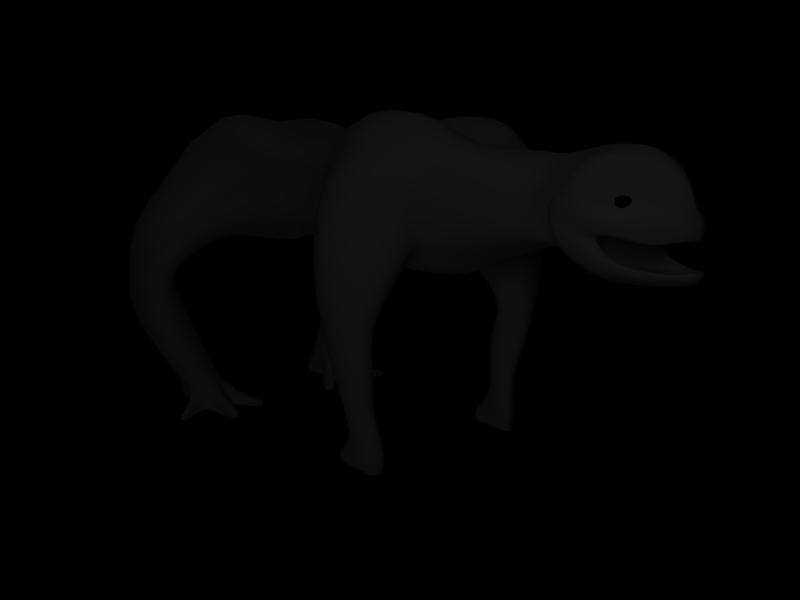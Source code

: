 # Source: v2.3.blend  (saved by Blender 2.37.0; exported with 4.5.12 LTS)
import bpy
from mathutils import Matrix  # noqa: F401  (used for matrix-valued properties, if any)

bpy.ops.wm.read_factory_settings(use_empty=True)
scene = bpy.context.scene
scene.name = '1'

# ---- collections
col_collection_1 = bpy.data.collections.new('Collection 1'); scene.collection.children.link(col_collection_1)

# ---- materials (node trees are filled in below, after node groups)
mat_material = bpy.data.materials.new('Material')
mat_material.alpha_threshold = 0.0
mat_material.preview_render_type = 'FLAT'
mat_material.roughness = 0.5
mat_material.specular_intensity = 0.0
mat_material.line_color = (0.0, 0.0, 0.0, 1.0)
mat_material_001 = bpy.data.materials.new('Material.001')
mat_material_001.alpha_threshold = 0.0
mat_material_001.preview_render_type = 'FLAT'
mat_material_001.diffuse_color = (0.0, 0.0, 0.0, 1.0)
mat_material_001.roughness = 0.5
mat_material_001.line_color = (0.0, 0.0, 0.0, 1.0)

# ---- material node trees

# ---- cameras
cam_camera = bpy.data.cameras.new('Camera')
cam_camera.passepartout_alpha = 0.2
cam_camera.clip_end = 100.0
cam_camera.lens = 35.0
cam_camera.ortho_scale = 7.314
cam_camera.show_passepartout = False
cam_camera.show_safe_areas = True
cam_camera.dof.focus_distance = 0.0
cam_camera.dof.aperture_fstop = 128.0

# ---- lights
light_lamp_004 = bpy.data.lights.new('Lamp.004', 'POINT')
light_lamp_004.transmission_factor = 0.0
light_lamp_004.energy = 40.66
light_lamp_004.shadow_buffer_clip_start = 0.5
light_lamp_004.shadow_soft_size = 1.0
light_lamp_004.shadow_maximum_resolution = 0.006
light_lamp_004.use_absolute_resolution = True
light_lamp_004.cycles.use_multiple_importance_sampling = False
light_lamp_003 = bpy.data.lights.new('Lamp.003', 'POINT')
light_lamp_003.transmission_factor = 0.0
light_lamp_003.energy = 64.39
light_lamp_003.shadow_buffer_clip_start = 0.5
light_lamp_003.shadow_soft_size = 1.0
light_lamp_003.shadow_maximum_resolution = 0.006
light_lamp_003.use_absolute_resolution = True
light_lamp_003.cycles.use_multiple_importance_sampling = False
light_lamp_002 = bpy.data.lights.new('Lamp.002', 'POINT')
light_lamp_002.transmission_factor = 0.0
light_lamp_002.energy = 64.39
light_lamp_002.shadow_buffer_clip_start = 0.5
light_lamp_002.shadow_soft_size = 1.0
light_lamp_002.shadow_maximum_resolution = 0.006
light_lamp_002.use_absolute_resolution = True
light_lamp_002.cycles.use_multiple_importance_sampling = False
light_lamp_001 = bpy.data.lights.new('Lamp.001', 'POINT')
light_lamp_001.transmission_factor = 0.0
light_lamp_001.energy = 100.0
light_lamp_001.shadow_buffer_clip_start = 0.5
light_lamp_001.shadow_soft_size = 1.0
light_lamp_001.shadow_maximum_resolution = 0.006
light_lamp_001.use_absolute_resolution = True
light_lamp_001.cycles.use_multiple_importance_sampling = False
light_lamp = bpy.data.lights.new('Lamp', 'POINT')
light_lamp.transmission_factor = 0.0
light_lamp.energy = 100.0
light_lamp.shadow_buffer_clip_start = 0.5
light_lamp.shadow_soft_size = 1.0
light_lamp.shadow_maximum_resolution = 0.006
light_lamp.use_absolute_resolution = True
light_lamp.cycles.use_multiple_importance_sampling = False

# ---- meshes
me_plane = bpy.data.meshes.new('Plane')
me_plane.from_pydata([(6.286e-05, -0.2784, 0.1071), (-0.05762, -0.2765, 0.1126), (-0.1086, -0.2547, 0.1566), (-0.2474, -0.2127, 0.3424), (-0.03569, -0.4848, 0.5776), (-1.488e-11, -0.4924, 0.5804), (-0.2303, -0.2908, 0.432), (-0.2017, -0.3401, 0.5055), (-0.09718, -0.4796, 0.5502), (-0.1628, -0.424, 0.5356), (-0.2372, -0.2356, 0.2505), (-0.1784, -0.243, 0.1795), (-0.2522, -0.2902, 0.3691), (-0.2634, -0.2315, 0.3676), (0.0, -0.3133, 0.221), (-0.05337, -0.3259, 0.2233), (-0.1598, -0.3733, 0.2203), (-0.187, -0.3959, 0.2457), (-0.219, -0.2112, 0.3393), (-0.1929, -0.1646, 0.3219), (-0.2148, -0.402, 0.2421), (-0.24, -0.3684, 0.2603), (-0.2633, -0.3335, 0.2876), (-0.2482, -0.2382, 0.3226), (-0.04316, -0.721, 0.1131), (-0.0556, -0.3005, 0.09885), (-0.0344, -0.5573, 0.5401), (-0.03135, -0.4995, 0.1073), (-0.0372, -0.4193, 0.1095), (-0.04638, -0.3271, 0.1689), (-0.04177, -0.4559, 0.2962), (-0.05173, -0.354, 0.2763), (-0.02794, -0.5451, 0.2924), (-0.02872, -0.638, 0.09612), (-0.01507, -0.6578, 0.2697), (-0.01893, -0.6853, 0.2438), (-0.03656, -0.6907, 0.1367), (-0.04507, -0.1744, 0.1687), (-0.02241, -0.5789, 0.07039), (-0.05268, -0.3218, 0.5765), (-0.04479, -0.4008, 0.5751), (-0.0505, -0.236, 0.1406), (-0.1058, -0.3623, 0.0714), (-0.01856, -0.6556, 0.4253), (-0.02185, -0.6106, 0.5), (-0.09499, -0.448, 0.06891), (-0.03387, -0.6854, 0.08361), (-0.04465, -0.7147, 0.1415), (-0.08417, -0.4876, 0.06968), (-0.07572, -0.5218, 0.06895), (-0.0198, -0.6628, 0.3631), (-0.03279, -0.693, 0.331), (-0.04169, -0.6957, 0.2914), (-0.04932, -0.6961, 0.2431), (-0.2395, -0.3256, 0.4093), (-0.1733, -0.4529, 0.3795), (-0.1965, -0.4123, 0.3731), (-0.1947, -0.2624, 0.4517), (-0.2401, -0.387, 0.3843), (-0.1696, -0.1976, 0.4464), (-0.2231, -0.2901, 0.157), (-0.1513, -0.169, 0.2033), (-0.1569, -0.5735, 0.1055), (-0.1662, -0.2155, 0.203), (-0.2282, -0.3295, 0.1564), (-0.2495, -0.4084, 0.1539), (6.921e-06, -0.7232, 0.1126), (-0.1197, -0.6534, 0.1104), (-0.1866, -0.5241, 0.1171), (-0.2067, -0.4692, 0.127), (-0.1493, -0.445, 0.5063), (-0.201, -0.3573, 0.4659), (-0.2569, -0.3239, 0.3539), (-0.09208, -0.5208, 0.5211), (6.921e-06, -0.5575, 0.5359), (-0.2593, -0.2674, 0.218), (-0.2601, -0.2672, 0.3442), (0.0, -0.3002, 0.1006), (-0.1434, -0.2872, 0.1416), (6.921e-06, -0.4403, 0.3046), (-0.1389, -0.4733, 0.2896), (-0.1557, -0.5309, 0.2324), (-0.1769, -0.5498, 0.2322), (-0.186, -0.5511, 0.2825), (-0.1182, -0.6311, 0.281), (-0.2103, -0.4776, 0.29), (-1.758e-05, -0.5014, 0.1046), (2.197e-06, -0.4056, 0.1028), (2.007e-07, -0.3127, 0.1709), (2.007e-07, -0.3413, 0.2846), (9.636e-08, -0.5489, 0.2948), (-0.1298, -0.5017, 0.1063), (-0.07053, -0.6128, 0.1079), (-0.1221, -0.4264, 0.1187), (-0.1459, -0.3696, 0.1743), (-0.1558, -0.3917, 0.2673), (-0.09562, -0.52, 0.2881), (-0.06417, -0.631, 0.2694), (6.921e-06, -0.6407, 0.09806), (9.637e-08, -0.6612, 0.2646), (2.356e-11, -0.6907, 0.243), (-0.07653, -0.6656, 0.2386), (-0.105, -0.5709, 0.2164), (-0.1858, -0.4442, 0.2561), (-0.1741, -0.4588, 0.1846), (6.921e-06, -0.6965, 0.1383), (-0.0906, -0.6446, 0.1258), (-0.1718, -0.4926, 0.1513), (-0.1303, -0.5654, 0.1434), (-0.1378, -0.3818, 0.5606), (-0.1319, -0.5102, 0.08867), (-0.189, -0.5154, 0.1523), (-0.1809, -0.405, 0.4101), (-0.1373, -0.4906, 0.4335), (-0.08552, -0.5944, 0.3882), (-0.1175, -0.5653, 0.37), (-0.1994, -0.4933, 0.318), (-0.2099, -0.4175, 0.3375), (-0.1673, -0.4579, 0.3946), (-0.1563, -0.4855, 0.4034), (-0.1338, -0.5072, 0.3874), (-0.1519, -0.5072, 0.3654), (-0.1826, -0.4617, 0.3598), (-0.1741, -0.485, 0.3485), (5.193e-06, -0.5048, 0.06755), (5.193e-06, -0.4288, 0.07191), (0.0, -0.2393, 0.1268), (5.193e-06, -0.3593, 0.07377), (-4.697e-05, -0.1796, 0.1765), (-0.2275, -0.392, 0.4351), (-0.1683, -0.3052, 0.5322), (-0.1449, -0.4845, 0.4438), (-0.09792, -0.6156, 0.4058), (-0.1232, -0.1667, 0.1857), (-0.1791, -0.1592, 0.2588), (-0.2122, -0.1653, 0.3546), (-0.1285, -0.6331, 0.3012), (-0.08273, -0.6768, 0.2943), (-0.1097, -0.5698, 0.08696), (-0.1393, -0.5857, 0.1401), (-0.1208, -0.2992, 0.5431), (-0.1988, -0.1817, 0.4032), (-0.1956, -0.2065, 0.2651), (-0.2606, -0.3111, 0.2503), (-0.2492, -0.3705, 0.2161), (-0.1264, -0.6073, 0.3427), (-0.2176, -0.2287, 0.4041), (-0.2543, -0.3996, 0.3451), (-0.2225, -0.4835, 0.3103), (-0.1904, -0.3379, 0.1267), (-0.2703, -0.353, 0.3132), (-0.06251, -0.5911, 0.4914), (-0.1002, -0.2254, 0.1842), (-0.2003, -0.2196, 0.3717), (-0.09816, -0.4073, 0.5661), (-0.04914, -0.6277, 0.4222), (-0.2524, -0.4488, 0.2733), (-0.1796, -0.4226, 0.09033), (-0.1138, -0.6596, 0.1301), (-0.03409, -0.6316, 0.07847), (-0.1347, -0.4693, 0.08854), (-0.2099, -0.4602, 0.1838), (-0.2237, -0.4619, 0.2573), (-0.0611, -0.6456, 0.3526), (-0.07814, -0.6824, 0.3314), (-0.08389, -0.6704, 0.2433), (-0.1309, -0.5936, 0.2128), (6.922e-06, -0.5544, 0.06799), (-2.601e-06, -0.7057, 0.2444), (-2.601e-06, -0.6972, 0.3311), (-2.467e-06, -0.6647, 0.3645), (6.921e-06, -0.6852, 0.08142), (6.921e-06, -0.7168, 0.1385), (-3.146e-19, -0.6583, 0.4252), (-2.466e-06, -0.4083, 0.5822), (-2.467e-06, -0.6088, 0.5003), (-2.467e-06, -0.3248, 0.5865), (6.922e-06, -0.5891, 0.06964), (-2.601e-06, -0.7041, 0.2918), (-0.2564, -0.2627, 0.2502), (-0.2431, -0.2332, 0.2784), (-0.261, -0.3205, 0.2661), (-0.1868, -0.1608, 0.2846), (-0.209, -0.2059, 0.2961), (-0.2072, -0.4306, 0.2112), (-0.1864, -0.4248, 0.2128), (-0.154, -0.3688, 0.1926), (-0.05097, -0.322, 0.1906), (0.0, -0.309, 0.1909), (-0.2438, -0.3691, 0.2354), (-1.943e-05, 2.36, 0.6693), (0.0, 1.496, 0.1742), (1.093e-40, 0.7835, 0.6318), (-8.474e-06, 0.05266, 0.559), (-1.077e-05, -0.1166, 0.5404), (0.0, -0.08055, 0.1702), (-1.577e-05, -0.03706, 0.5456), (0.0, -0.008632, 0.1478), (-1.943e-05, 2.36, 0.5435), (-1.943e-05, 2.36, 0.4619), (-0.1262, -0.09033, 0.1909), (-0.1894, -0.06702, 0.2562), (-0.06729, -0.1086, 0.5086), (-0.171, -0.09043, 0.3708), (-0.1996, 0.04296, 0.3746), (-0.1178, 0.0518, 0.5172), (-0.2164, 0.04781, 0.2318), (-0.156, 0.05564, 0.165), (-0.3675, 0.3694, 0.4458), (-0.2373, 0.2853, 0.5706), (-0.3793, 0.355, 0.3147), (-0.2389, 0.3394, 0.116), (-0.168, 0.4435, 0.006924), (-0.5219, 0.5394, 0.5072), (-0.2226, 0.4785, 0.7235), (-0.4425, 0.5707, 0.6064), (-0.4397, 0.7226, 0.6172), (-0.2268, 0.7861, 0.7393), (-0.5285, 0.7339, 0.4841), (-0.1734, 0.8048, 0.004788), (-0.2406, 1.001, 0.1226), (-0.3561, 0.9578, 0.4473), (-0.1492, 1.024, 0.6185), (-0.3164, 0.9584, 0.578), (-0.684, 0.666, 0.1534), (-0.6143, 0.7798, 0.1392), (-0.4628, 0.8157, 0.0002467), (-0.3494, 0.7125, -0.008118), (-0.3214, 0.54, -0.004903), (-0.6888, 0.5759, 0.154), (-0.5459, 0.3847, 0.1118), (-0.4048, 0.3609, 0.06227), (-0.4923, 0.4146, -0.1024), (-0.5966, 0.4207, -0.07796), (-0.6778, 0.5355, -0.06253), (-0.4102, 0.571, -0.1297), (-0.4579, 0.6205, -0.1382), (-0.5165, 0.7168, -0.1342), (-0.6385, 0.7185, -0.1053), (-0.6853, 0.6246, -0.0855), (-0.6587, 0.5881, -0.2442), (-0.6276, 0.6505, -0.2573), (-0.5382, 0.6226, -0.2858), (-0.4936, 0.5894, -0.2728), (-0.4769, 0.5385, -0.2696), (-0.6537, 0.5169, -0.2345), (-0.5998, 0.4528, -0.2391), (-0.5305, 0.4487, -0.2552), (-0.4878, 0.4594, -0.4503), (-0.555, 0.4609, -0.4474), (-0.6089, 0.5346, -0.4296), (-0.4535, 0.526, -0.441), (-0.4537, 0.6363, -0.4208), (-0.5059, 0.6847, -0.4105), (-0.5811, 0.6723, -0.4131), (-0.6168, 0.6011, -0.4229), (-0.5133, 0.5759, -0.8046), (-0.4935, 0.6163, -0.7671), (-0.4414, 0.617, -0.7667), (-0.4163, 0.5767, -0.7665), (-0.3898, 0.5046, -0.7628), (-0.5071, 0.5335, -0.8077), (-0.4728, 0.4513, -0.7688), (-0.4283, 0.4499, -0.7685), (-0.3835, 1.369, 0.504), (-0.2378, 1.479, 0.5472), (-0.4203, 1.368, 0.4313), (-0.3151, 1.489, 0.2062), (-0.3207, 1.733, 0.04423), (-0.4501, 1.697, 0.4929), (-0.2473, 1.731, 0.7344), (-0.4124, 1.699, 0.6476), (-0.4143, 2.078, 0.6484), (-0.2473, 2.109, 0.7344), (-0.5204, 2.078, 0.5728), (-0.3207, 2.111, 0.04423), (-0.2168, 2.361, 0.1473), (-0.3733, 2.339, 0.5304), (-0.1671, 2.324, 0.6484), (-0.28, 2.339, 0.5557), (-0.6004, 2.295, -0.02217), (-0.7666, 2.299, 0.07671), (-0.8364, 2.159, 0.1161), (-0.5292, 2.298, -0.1145), (-0.5292, 2.076, -0.1145), (-0.8364, 1.937, 0.1161), (-0.7885, 1.817, 0.07245), (-0.6316, 1.814, -0.02751), (-0.8044, 1.964, -0.1645), (-0.7027, 1.962, -0.1684), (-0.6304, 2.04, -0.1813), (-0.839, 2.03, -0.157), (-0.839, 2.151, -0.157), (-0.6304, 2.162, -0.1813), (-0.6894, 2.225, -0.1573), (-0.7952, 2.227, -0.1564), (-0.6746, 2.301, -0.3046), (-0.8091, 2.304, -0.3772), (-0.8642, 2.194, -0.4086), (-0.5831, 2.209, -0.2937), (-0.5831, 2.034, -0.2937), (-0.8642, 2.018, -0.4086), (-0.8151, 1.923, -0.3938), (-0.6836, 1.921, -0.3279), (-0.4344, 1.915, -0.8327), (-0.5196, 1.916, -0.8403), (-0.5493, 1.971, -0.8379), (-0.3727, 1.98, -0.8357), (-0.3727, 2.082, -0.8357), (-0.5493, 2.073, -0.8379), (-0.5128, 2.138, -0.8326), (-0.4245, 2.136, -0.822), (-0.5181, 2.361, 0.3287), (-0.3772, 2.361, 0.08876), (-0.6506, 2.089, 0.3658), (-0.4289, 2.158, 0.004097), (-0.4326, 1.899, 0.008775), (-0.6115, 1.829, 0.2949), (-0.5521, 1.721, 0.2716), (-0.422, 1.771, 0.1096), (-0.5493, 2.073, -0.956), (-0.3727, 2.082, -0.9538), (-0.3727, 1.98, -0.9538), (-0.5493, 1.971, -0.956), (-0.5196, 1.916, -0.9585), (-0.4344, 1.915, -0.9509), (-0.3892, 2.172, -0.9547), (-0.5327, 2.165, -0.9559), (-0.5031, 2.217, -0.9531), (-0.4313, 2.216, -0.9474), (-0.4313, 2.216, -0.8837), (-0.5031, 2.217, -0.8894), (-0.5327, 2.165, -0.8922), (-0.3892, 2.172, -0.891), (-0.5226, 1.679, -0.905), (-0.4374, 1.677, -0.9014), (-0.4374, 1.677, -0.958), (-0.5226, 1.679, -0.9616), (-0.305, 1.733, -0.9014), (-0.2433, 1.799, -0.9028), (-0.2433, 1.799, -0.9594), (-0.305, 1.733, -0.958), (-0.7056, 1.828, -0.9039), (-0.676, 1.772, -0.905), (-0.676, 1.772, -0.9616), (-0.7056, 1.828, -0.9604), (-0.7949, 1.744, -0.9327), (-0.1881, 1.685, -0.9304), (-0.482, 1.56, -0.9315), (-0.4728, 0.4513, -0.8899), (-0.4283, 0.4499, -0.8896), (-0.3898, 0.5046, -0.8839), (-0.5071, 0.5141, -0.8973), (-0.4163, 0.5767, -0.8876), (-0.5133, 0.5759, -0.8885), (-0.4935, 0.7009, -0.8891), (-0.4414, 0.7016, -0.8888), (-0.4163, 0.6614, -0.8887), (-0.5133, 0.6605, -0.8893), (-0.4163, 0.6614, -0.7988), (-0.4414, 0.7051, -0.8292), (-0.4935, 0.7044, -0.8296), (-0.5133, 0.6605, -0.8298), (-9.902e-06, 2.363, 0.1108), (-3.407e-06, 2.112, -0.009828), (-3.407e-06, 2.109, 0.6721), (-3.407e-06, 1.732, 0.6721), (-3.407e-06, 1.735, -0.009828), (-3.407e-06, 1.485, 0.5906), (-3.407e-06, 0.9279, 0.6234), (0.0, 1.044, 0.02383), (0.0, 0.7974, -0.03288), (-3.407e-06, 0.4223, 0.6372), (0.0, 0.4346, -0.03089), (0.0, 0.2551, 0.05693), (-3.291e-06, 0.2657, 0.5476), (0.0, 0.05564, 0.1216), (-0.5518, 0.593, -0.6052), (-0.5148, 0.6138, -0.6157), (-0.4724, 0.6173, -0.6145), (-0.4264, 0.5724, -0.6235), (-0.4308, 0.5426, -0.6173), (-0.5505, 0.5591, -0.6188), (-0.5062, 0.5036, -0.6257), (-0.465, 0.5001, -0.6258), (-0.1754, -0.02674, 0.3815), (-0.1003, -0.03056, 0.5019), (-0.1877, -0.02538, 0.2375), (-0.1391, -0.01224, 0.181), (-0.1727, -0.09761, 0.2042), (-0.1683, -0.02054, 0.2051), (-0.3201, 0.3523, 0.2045), (-0.1922, 0.04898, 0.1945), (-0.3209, 1.011, 0.2673), (-0.5286, 0.8023, 0.04137), (-0.4781, 0.356, 0.08517), (-0.5438, 0.4061, -0.09118), (-0.5816, 0.7323, -0.1243), (-0.589, 0.6601, -0.2653), (-0.5644, 0.4432, -0.247), (-0.5202, 0.453, -0.4496), (-0.5433, 0.7023, -0.4148), (-0.4933, 0.62, -0.6162), (-0.4846, 0.4978, -0.6253), (-0.391, 1.423, 0.3082), (-0.5035, 1.731, 0.1886), (-0.718, 1.797, 0.01547), (-0.7588, 1.952, -0.1688), (-0.7536, 1.905, -0.3601), (-0.4769, 1.909, -0.8315), (-0.4802, 1.673, -0.8918), (-0.465, 0.5763, -0.9022), (-0.4596, 0.4823, -0.903), (-0.4647, 0.6646, -0.9026), (-0.4679, 0.7104, -0.827), (-0.4689, 0.6216, -0.7643), (-0.4676, 0.7054, -0.8929), (-0.4504, 0.4504, -0.8909), (-0.4503, 0.4474, -0.7656), (-0.2441, 0.3826, 0.06091), (0.0, 0.3386, 0.01217), (-0.409, 0.4308, 0.5311), (-0.4518, 0.4037, 0.4559), (1.093e-40, 0.3465, 0.5639), (-0.23, 0.3719, 0.6744), (-0.6325, 0.4645, 0.1328), (-0.365, 0.4449, 0.02147), (-0.451, 0.4645, -0.122), (-0.6421, 0.447, -0.07369), (-0.633, 0.473, -0.2369), (-0.5057, 0.4957, -0.266), (-0.4688, 0.4831, -0.4485), (-0.5852, 0.4834, -0.4463), (-0.5335, 0.5353, -0.6193), (-0.4469, 0.5145, -0.6238), (-0.502, 0.4805, -0.9024), (-0.4188, 0.464, -0.8916), (-0.5065, 0.4792, -0.7952), (-0.4181, 0.4628, -0.7669), (-0.4553, 0.4673, -0.8973), (-0.5016, 0.8473, 0.331), (-0.5931, 0.7314, 0.4288), (-0.3952, 0.8539, 0.098), (-0.3092, 0.7462, 0.03539), (-0.2887, 0.543, 0.04262), (-0.5827, 0.5509, 0.4097), (-0.4238, 0.3873, 0.2953), (-0.3358, 0.4067, 0.1321), (-0.3721, 0.3865, 0.1839), (-0.4428, 0.8196, 0.194), (-0.2966, 0.495, 0.09803), (-0.5132, 0.4333, 0.3587), (-0.1478, -0.1051, 0.437), (-0.155, -0.03442, 0.4316), (-0.2998, 0.3187, 0.5433), (-0.1789, 0.04173, 0.4552), (-0.3258, 0.5141, 0.699), (-0.3344, 0.7649, 0.7241), (-0.2333, 0.9972, 0.6083), (-0.3144, 1.427, 0.5346), (-0.3295, 1.712, 0.7073), (-0.3291, 2.097, 0.7047), (-0.2211, 2.335, 0.6085), (-0.0002769, 2.368, 0.6186), (-0.3165, 0.3701, 0.6259), (-0.05221, -0.08424, 0.1792), (-0.03697, -0.114, 0.5253), (-0.04474, -0.03766, 0.5314), (-0.05084, -0.01088, 0.1567), (-0.08946, 0.2702, 0.5825), (-0.05124, 0.0501, 0.5427), (-0.08834, 0.2816, 0.07218), (-0.05755, 0.05419, 0.133), (-0.09383, 0.4304, -0.02594), (-0.08825, 0.4229, 0.635), (-0.08134, 0.784, 0.6628), (-0.09282, 0.7972, -0.02461), (-0.1208, 1.029, 0.04657), (-0.08789, 0.9614, 0.6244), (-0.08433, 1.483, 0.5757), (-0.1194, 1.49, 0.1741), (-0.116, 1.731, 0.00246), (-0.08839, 1.73, 0.7001), (-0.09003, 2.112, 0.7045), (-0.1155, 2.11, 0.02283), (-0.07691, 2.359, 0.1256), (-0.05935, 2.349, 0.6639), (-0.1022, 2.361, 0.5516), (-0.1412, 2.371, 0.4976), (-0.09387, 0.3345, 0.5727), (-0.09197, 0.3493, 0.02275), (-0.08072, 2.361, 0.6178), (-0.1912, -0.07564, 0.3067), (-0.1908, -0.02353, 0.318), (-0.3775, 0.3577, 0.3782), (-0.2178, 0.04688, 0.3138), (-0.4323, 0.4149, 0.4927), (-0.4899, 0.7296, 0.5357), (-0.486, 0.5532, 0.5412), (-0.3431, 0.9606, 0.5152), (-0.4091, 1.368, 0.4685), (-0.4361, 1.696, 0.5743), (-0.4722, 2.078, 0.6115), (-0.3289, 2.34, 0.5432), (-0.1223, 2.366, 0.5237), (-2.695e-05, 2.36, 0.5013), (-0.1916, -0.02741, 0.2673), (-0.2206, 0.04478, 0.2667), (-0.3476, 2.34, 0.5384), (-0.1301, 2.369, 0.513), (-9.25e-06, 2.361, 0.4851), (-0.501, 0.5473, 0.5274), (-0.4409, 0.4094, 0.4779), (-0.4933, 2.078, 0.5964), (-0.4424, 1.697, 0.5412), (-0.4155, 1.368, 0.4533), (-0.351, 0.9601, 0.4883), (-0.5055, 0.7314, 0.5143), (-0.3802, 0.3545, 0.3521), (-0.193, -0.07205, 0.2859), (-0.04864, -0.1293, 0.174), (4.697e-05, -0.1301, 0.1733), (-0.162, -0.1333, 0.2037), (-0.1247, -0.1285, 0.1883), (-0.1843, -0.1131, 0.2575), (-0.1899, -0.1164, 0.2853), (-0.1921, -0.1201, 0.3143), (-0.1916, -0.1279, 0.3627), (-0.1733, -0.1434, 0.4201), (-0.126, -0.1523, 0.4764), (-0.1016, -0.203, 0.5247), (-0.04482, -0.2179, 0.5509), (-6.617e-06, -0.2207, 0.5635)], [], [(13, 76, 72, 12), (11, 60, 75, 10), (9, 70, 73, 8), (7, 71, 70, 9), (7, 130, 57, 6), (5, 174, 40, 4), (13, 153, 18, 3), (2, 152, 41, 1), (2, 78, 60, 11), (12, 72, 54, 6), (0, 77, 25, 1), (8, 73, 26, 4), (10, 75, 179, 180), (23, 179, 181, 22), (21, 156, 150, 22), (20, 162, 156, 21), (19, 182, 183, 18), (20, 184, 185, 17), (17, 185, 186, 16), (15, 187, 188, 14), (18, 183, 180, 3), (16, 186, 187, 15), (53, 168, 178, 52), (51, 169, 170, 50), (49, 110, 160, 48), (47, 158, 67, 24), (45, 125, 124, 48), (44, 151, 155, 43), (42, 127, 125, 45), (42, 149, 78, 25), (44, 175, 74, 26), (50, 170, 173, 43), (39, 140, 154, 40), (38, 177, 171, 46), (51, 164, 137, 52), (37, 128, 126, 41), (49, 167, 177, 38), (47, 172, 105, 36), (53, 165, 101, 35), (35, 101, 97, 34), (36, 105, 98, 33), (32, 90, 99, 34), (31, 89, 79, 30), (31, 95, 16, 15), (29, 94, 93, 28), (33, 98, 86, 27), (28, 93, 91, 27), (32, 96, 80, 30), (40, 154, 8, 4), (0, 1, 41, 126), (46, 171, 66, 24), (58, 129, 71, 54), (57, 130, 140, 59), (56, 112, 129, 58), (56, 117, 122, 55), (57, 146, 12, 6), (69, 160, 110, 68), (67, 159, 46, 24), (69, 161, 144, 65), (65, 144, 143, 64), (63, 152, 2, 11), (67, 158, 139, 62), (63, 142, 134, 61), (68, 110, 138, 62), (64, 143, 75, 60), (78, 2, 1, 25), (76, 13, 3, 23), (74, 5, 4, 26), (76, 150, 147, 72), (78, 149, 64, 60), (71, 7, 6, 54), (70, 131, 151, 73), (71, 129, 131, 70), (165, 137, 84, 166), (166, 84, 83, 82), (162, 82, 83, 156), (82, 162, 103, 81), (81, 103, 95, 80), (79, 90, 32, 30), (156, 83, 145, 148), (145, 83, 84, 136), (164, 136, 84, 137), (87, 28, 27, 86), (91, 92, 33, 27), (88, 29, 28, 87), (89, 31, 15, 14), (95, 31, 30, 80), (96, 32, 34, 97), (107, 108, 91, 93), (108, 106, 92, 91), (106, 36, 33, 92), (104, 107, 93, 94), (103, 17, 16, 95), (102, 81, 80, 96), (101, 102, 96, 97), (100, 35, 34, 99), (168, 53, 35, 100), (165, 166, 102, 101), (166, 82, 81, 102), (162, 20, 17, 103), (161, 111, 107, 104), (158, 47, 36, 106), (139, 158, 106, 108), (111, 139, 108, 107), (130, 7, 9, 109), (154, 140, 130, 109), (154, 109, 9, 8), (110, 49, 38, 138), (111, 68, 62, 139), (117, 116, 123, 122), (116, 115, 121, 123), (114, 113, 119, 120), (112, 56, 55, 118), (113, 112, 118, 119), (115, 114, 120, 121), (132, 114, 115, 145), (129, 112, 113, 131), (147, 117, 56, 58), (131, 113, 114, 132), (145, 115, 116, 148), (148, 116, 117, 147), (163, 155, 132, 145), (155, 151, 131, 132), (146, 57, 59, 141), (147, 58, 54, 72), (152, 63, 61, 133), (153, 135, 19, 18), (153, 146, 141, 135), (164, 163, 145, 136), (178, 169, 51, 52), (138, 38, 46, 159), (138, 159, 67, 62), (174, 176, 39, 40), (161, 184, 189, 144), (144, 189, 181, 143), (142, 63, 11, 10), (163, 50, 43, 155), (146, 153, 13, 12), (151, 44, 26, 73), (150, 76, 23, 22), (127, 42, 25, 77), (157, 149, 42, 45), (157, 65, 64, 149), (156, 148, 147, 150), (173, 175, 44, 43), (160, 69, 65, 157), (160, 157, 45, 48), (172, 47, 24, 66), (161, 69, 68, 111), (124, 167, 49, 48), (163, 164, 51, 50), (165, 53, 52, 137), (189, 21, 22, 181), (184, 20, 21, 189), (186, 94, 29, 187), (183, 142, 10, 180), (187, 29, 88, 188), (185, 104, 94, 186), (184, 161, 104, 185), (182, 134, 142, 183), (179, 75, 143, 181), (179, 23, 3, 180), (203, 452, 453, 385), (194, 196, 467, 466), (203, 385, 493, 492), (201, 387, 390, 389), (200, 388, 468, 465), (205, 209, 454, 455), (193, 375, 469, 470), (204, 208, 494, 495), (206, 210, 391, 392), (207, 211, 471, 472), (211, 419, 490, 471), (208, 421, 496, 494), (375, 423, 489, 469), (209, 424, 464, 454), (214, 217, 457, 456), (372, 192, 475, 474), (215, 216, 497, 498), (212, 219, 476, 473), (219, 220, 477, 476), (216, 223, 499, 497), (192, 369, 478, 475), (217, 222, 458, 457), (221, 440, 441, 218), (221, 393, 449, 440), (219, 443, 442, 220), (212, 444, 443, 219), (218, 441, 445, 213), (213, 445, 451, 422), (211, 447, 450, 419), (210, 446, 448, 391), (230, 233, 396, 395), (231, 232, 427, 426), (229, 234, 428, 425), (224, 239, 234, 229), (228, 235, 236, 227), (227, 236, 237, 226), (225, 394, 397, 238), (225, 238, 239, 224), (238, 241, 240, 239), (238, 397, 398, 241), (236, 243, 242, 237), (235, 244, 243, 236), (239, 240, 245, 234), (234, 245, 429, 428), (232, 247, 430, 427), (233, 246, 399, 396), (246, 249, 400, 399), (247, 248, 431, 430), (245, 250, 432, 429), (240, 255, 250, 245), (244, 251, 252, 243), (243, 252, 253, 242), (241, 398, 401, 254), (241, 254, 255, 240), (254, 378, 377, 255), (254, 401, 402, 378), (252, 380, 379, 253), (251, 381, 380, 252), (255, 377, 382, 250), (250, 382, 433, 432), (248, 384, 434, 431), (249, 383, 403, 400), (220, 393, 404, 267), (222, 265, 459, 458), (369, 368, 479, 478), (223, 264, 500, 499), (220, 267, 480, 477), (267, 268, 481, 480), (264, 271, 501, 500), (368, 366, 482, 479), (265, 270, 460, 459), (270, 273, 461, 460), (366, 365, 483, 482), (271, 272, 502, 501), (268, 275, 484, 481), (275, 276, 485, 484), (272, 279, 503, 502), (365, 190, 486, 483), (273, 278, 462, 461), (276, 313, 312, 277), (277, 312, 314, 274), (275, 315, 313, 276), (268, 316, 315, 275), (274, 314, 317, 269), (269, 317, 318, 266), (267, 319, 316, 268), (267, 404, 405, 319), (287, 406, 407, 289), (287, 289, 290, 284), (285, 291, 288, 286), (282, 292, 291, 285), (284, 290, 293, 283), (283, 293, 294, 280), (281, 295, 292, 282), (280, 294, 295, 281), (294, 296, 297, 295), (295, 297, 298, 292), (293, 299, 296, 294), (290, 300, 299, 293), (292, 298, 301, 291), (291, 301, 302, 288), (289, 303, 300, 290), (289, 407, 408, 303), (303, 408, 409, 304), (303, 304, 307, 300), (301, 306, 305, 302), (298, 309, 306, 301), (300, 307, 308, 299), (299, 308, 311, 296), (297, 310, 309, 298), (296, 311, 310, 297), (318, 286, 406, 405), (316, 319, 287, 284), (318, 317, 285, 286), (317, 314, 282, 285), (315, 316, 284, 283), (313, 315, 283, 280), (314, 312, 281, 282), (312, 313, 280, 281), (307, 322, 321, 308), (309, 320, 323, 306), (322, 323, 320, 321), (325, 324, 323, 322), (320, 327, 326, 321), (321, 326, 333, 308), (309, 332, 327, 320), (311, 330, 331, 310), (310, 331, 332, 309), (308, 333, 330, 311), (330, 329, 328, 331), (331, 328, 327, 332), (333, 326, 329, 330), (326, 327, 328, 329), (304, 409, 410, 335), (325, 304, 335, 336), (324, 325, 336, 337), (305, 324, 337, 334), (307, 304, 338, 339), (322, 307, 339, 340), (325, 322, 340, 341), (304, 325, 341, 338), (305, 306, 342, 343), (324, 305, 343, 344), (323, 324, 344, 345), (306, 323, 345, 342), (343, 342, 346), (344, 343, 346), (345, 344, 346), (342, 345, 346), (339, 338, 347), (340, 339, 347), (341, 340, 347), (338, 341, 347), (335, 410, 348), (336, 335, 348), (337, 336, 348), (334, 337, 348), (259, 260, 351, 353), (261, 256, 354, 352), (352, 354, 411, 412), (354, 358, 413, 411), (256, 362, 358, 354), (353, 357, 359, 259), (259, 359, 360, 258), (258, 360, 414, 415), (257, 361, 362, 256), (360, 359, 357, 356), (361, 414, 416, 355), (362, 361, 355, 358), (358, 355, 416, 413), (349, 435, 439, 417), (384, 403, 418, 263), (381, 434, 438, 260), (383, 433, 437, 262), (382, 377, 256, 261), (380, 381, 260, 259), (379, 380, 259, 258), (378, 402, 415, 257), (377, 378, 257, 256), (197, 468, 472, 376), (388, 390, 392, 207), (387, 506, 507, 206), (386, 467, 470, 205), (385, 453, 455, 204), (278, 486, 491, 462), (277, 508, 509, 488), (276, 277, 488, 485), (390, 387, 206, 392), (402, 379, 258, 415), (403, 383, 262, 418), (412, 351, 436, 439), (416, 356, 357, 413), (414, 360, 356, 416), (414, 361, 257, 415), (413, 357, 353, 411), (411, 353, 351, 412), (410, 334, 348), (409, 305, 334, 410), (406, 287, 319, 405), (408, 302, 305, 409), (407, 288, 302, 408), (406, 286, 288, 407), (404, 266, 318, 405), (393, 221, 266, 404), (403, 384, 248, 400), (401, 253, 379, 402), (398, 242, 253, 401), (400, 248, 247, 399), (399, 247, 232, 396), (397, 237, 242, 398), (394, 226, 237, 397), (396, 232, 231, 395), (395, 231, 447, 448), (393, 220, 442, 449), (391, 211, 207, 392), (390, 388, 200, 389), (436, 350, 417, 439), (433, 382, 261, 437), (434, 384, 263, 438), (435, 352, 412, 439), (434, 381, 251, 431), (433, 383, 249, 432), (432, 249, 246, 429), (431, 251, 244, 430), (430, 244, 235, 427), (429, 246, 233, 428), (428, 233, 230, 425), (427, 235, 228, 426), (426, 228, 444, 450), (425, 230, 446, 451), (424, 214, 456, 464), (423, 372, 474, 489), (421, 215, 498, 496), (419, 212, 473, 490), (446, 210, 422, 451), (444, 212, 419, 450), (442, 226, 394, 449), (447, 211, 391, 448), (446, 230, 395, 448), (447, 231, 426, 450), (445, 229, 425, 451), (441, 224, 229, 445), (444, 228, 227, 443), (443, 227, 226, 442), (449, 394, 225, 440), (440, 225, 224, 441), (456, 215, 421, 464), (463, 198, 487, 491), (453, 386, 205, 455), (462, 279, 272, 461), (461, 272, 271, 460), (460, 271, 264, 459), (459, 264, 223, 458), (458, 223, 216, 457), (457, 216, 215, 456), (464, 421, 208, 454), (454, 208, 204, 455), (452, 202, 386, 453), (487, 279, 462, 491), (473, 373, 420, 490), (474, 214, 424, 489), (488, 199, 363, 485), (487, 198, 505, 504), (486, 190, 463, 491), (467, 196, 193, 470), (468, 388, 207, 472), (486, 278, 273, 483), (485, 363, 364, 484), (484, 364, 367, 481), (483, 273, 270, 482), (482, 270, 265, 479), (481, 367, 191, 480), (480, 191, 370, 477), (479, 265, 222, 478), (478, 222, 217, 475), (477, 370, 371, 476), (476, 371, 373, 473), (475, 217, 214, 474), (489, 424, 209, 469), (490, 420, 374, 471), (471, 374, 376, 472), (469, 209, 205, 470), (468, 197, 195, 465), (467, 386, 202, 466), (260, 438, 436, 351), (263, 350, 436, 438), (263, 418, 417, 350), (262, 349, 417, 418), (262, 437, 435, 349), (261, 352, 435, 437), (505, 510, 509, 504), (498, 511, 512, 496), (503, 279, 487, 504), (493, 385, 204, 495), (503, 508, 513, 502), (502, 513, 514, 501), (501, 514, 515, 500), (500, 515, 516, 499), (499, 516, 517, 497), (497, 517, 511, 498), (496, 512, 518, 494), (494, 518, 507, 495), (493, 506, 519, 492), (506, 387, 201, 519), (518, 210, 206, 507), (512, 422, 210, 518), (517, 218, 213, 511), (516, 221, 218, 517), (515, 266, 221, 516), (514, 269, 266, 515), (513, 274, 269, 514), (508, 277, 274, 513), (511, 213, 422, 512), (510, 199, 488, 509), (508, 503, 504, 509), (506, 493, 495, 507), (37, 520, 521, 128), (61, 522, 523, 133), (61, 134, 524, 522), (134, 182, 525, 524), (19, 526, 525, 182), (19, 135, 527, 526), (135, 141, 528, 527), (59, 529, 528, 141), (39, 531, 530, 140), (39, 176, 532, 531), (41, 152, 133, 37), (37, 133, 523, 520), (523, 200, 465, 520), (532, 194, 466, 531), (531, 466, 202, 530), (529, 202, 452, 528), (528, 452, 203, 527), (527, 203, 492, 526), (526, 492, 519, 525), (525, 519, 201, 524), (524, 201, 389, 522), (522, 389, 200, 523), (520, 465, 195, 521), (59, 140, 530, 529), (202, 529, 530)])
me_plane.polygons.foreach_set('use_smooth', [True] * 503)
me_plane.materials.append(mat_material)
me_plane.materials.append(mat_material_001)
me_plane.use_remesh_preserve_volume = False
me_plane.use_remesh_preserve_attributes = False
me_plane.use_mirror_vertex_groups = False
me_plane.update()

# ---- objects
ob_plane_001 = bpy.data.objects.new('Plane.001', me_plane)
ob_plane = bpy.data.objects.new('Plane', me_plane)
ob_lamp_004 = bpy.data.objects.new('Lamp.004', light_lamp_004)
ob_lamp_003 = bpy.data.objects.new('Lamp.003', light_lamp_003)
ob_lamp_002 = bpy.data.objects.new('Lamp.002', light_lamp_002)
ob_lamp_001 = bpy.data.objects.new('Lamp.001', light_lamp_001)
ob_lamp = bpy.data.objects.new('Lamp', light_lamp)
ob_camera = bpy.data.objects.new('Camera', cam_camera)

# ---- transforms, parenting, visibility, modifiers, constraints
ob_plane_001.location = (0.0, -1.078, 0.9677)
ob_plane_001.scale = (-1.0, 1.0, 1.0)
ob_plane_001.lock_rotations_4d = False
ob_plane_001.empty_display_type = 'ARROWS'
ob_plane_001.color = (0.0, 0.0, 0.0, 1.0)
ob_plane_001.lineart.crease_threshold = 0.0
_vg = ob_plane_001.vertex_groups.new(name='Head')
_m = ob_plane_001.modifiers.new('Subdivision', 'SUBSURF')
_m.uv_smooth = 'NONE'
_m.quality = 1
_m.levels = 2
_m.render_levels = 1
ob_plane.location = (0.0, -1.078, 0.9677)
ob_plane.lock_rotations_4d = False
ob_plane.empty_display_type = 'ARROWS'
ob_plane.color = (0.0, 0.0, 0.0, 1.0)
ob_plane.lineart.crease_threshold = 0.0
_vg = ob_plane.vertex_groups.new(name='Head')
_m = ob_plane.modifiers.new('Subdivision', 'SUBSURF')
_m.uv_smooth = 'NONE'
_m.quality = 1
_m.levels = 2
_m.render_levels = 1
ob_lamp_004.location = (-0.4706, 0.4901, -4.247)
ob_lamp_004.rotation_euler = (0.8055, -0.2273, 0.9201)
ob_lamp_004.lock_rotations_4d = False
ob_lamp_004.empty_display_type = 'ARROWS'
ob_lamp_004.color = (0.0, 0.0, 0.0, 1.0)
ob_lamp_004.lineart.crease_threshold = 0.0
ob_lamp_003.location = (-3.478, 4.272, 8.535)
ob_lamp_003.rotation_euler = (0.8055, -0.2273, 0.9201)
ob_lamp_003.lock_rotations_4d = False
ob_lamp_003.empty_display_type = 'ARROWS'
ob_lamp_003.color = (0.0, 0.0, 0.0, 1.0)
ob_lamp_003.lineart.crease_threshold = 0.0
ob_lamp_002.location = (2.637, -4.298, 8.535)
ob_lamp_002.rotation_euler = (0.8055, -0.2273, 0.9201)
ob_lamp_002.lock_rotations_4d = False
ob_lamp_002.empty_display_type = 'ARROWS'
ob_lamp_002.color = (0.0, 0.0, 0.0, 1.0)
ob_lamp_002.lineart.crease_threshold = 0.0
ob_lamp_001.location = (9.503, 9.885, 8.535)
ob_lamp_001.rotation_euler = (0.8055, -0.2273, 0.9201)
ob_lamp_001.lock_rotations_4d = False
ob_lamp_001.empty_display_type = 'ARROWS'
ob_lamp_001.color = (0.0, 0.0, 0.0, 1.0)
ob_lamp_001.lineart.crease_threshold = 0.0
ob_lamp.location = (-4.38, -4.075, 2.415)
ob_lamp.rotation_euler = (0.8055, -0.2273, 0.9201)
ob_lamp.lock_rotations_4d = False
ob_lamp.empty_display_type = 'ARROWS'
ob_lamp.color = (0.0, 0.0, 0.0, 1.0)
ob_lamp.lineart.crease_threshold = 0.0
ob_camera.location = (-2.633, -3.071, 1.487)
ob_camera.rotation_euler = (1.386, -0.02761, -0.7432)
ob_camera.scale = (1.844, 1.844, 1.844)
ob_camera.lock_rotations_4d = False
ob_camera.empty_display_type = 'ARROWS'
ob_camera.color = (0.0, 0.0, 0.0, 1.0)
ob_camera.lineart.crease_threshold = 0.0

# ---- collection membership
col_collection_1.objects.link(ob_plane_001)
col_collection_1.objects.link(ob_plane)
col_collection_1.objects.link(ob_lamp_004)
col_collection_1.objects.link(ob_lamp_003)
col_collection_1.objects.link(ob_lamp_002)
col_collection_1.objects.link(ob_lamp_001)
col_collection_1.objects.link(ob_lamp)
col_collection_1.objects.link(ob_camera)

# ---- scene / render settings (as saved in the file)
scene.camera = ob_camera
scene.frame_start = 1; scene.frame_end = 250; scene.frame_set(1)
scene.render.engine = 'BLENDER_EEVEE_NEXT'
scene.render.image_settings.file_format = 'JPEG'
scene.render.image_settings.color_mode = 'RGB'
scene.render.image_settings.quality = 85
scene.render.image_settings.compression = 85
scene.render.image_settings.exr_codec = 'ZIPS'
scene.render.resolution_x = 1280
scene.render.resolution_y = 960
scene.render.resolution_percentage = 50
scene.render.fps = 25
scene.render.dither_intensity = 0.0
scene.render.use_compositing = False
scene.render.use_sequencer = False
scene.render.use_file_extension = False
scene.render.bake_bias = 0.0
scene.render.use_stamp_time = False
scene.render.use_stamp_date = False
scene.render.use_stamp_frame = False
scene.render.use_stamp_camera = False
scene.render.use_stamp_scene = False
scene.render.use_stamp_filename = False
scene.render.use_stamp_render_time = False
scene.render.stamp_font_size = 0
scene.cycles.use_denoising = False
scene.cycles.samples = 10
scene.cycles.sampling_pattern = 'TABULATED_SOBOL'
scene.cycles.light_sampling_threshold = 0.0
scene.cycles.use_adaptive_sampling = False
scene.cycles.use_light_tree = False
scene.cycles.blur_glossy = 0.0
scene.cycles.volume_bounces = 1
scene.cycles.pixel_filter_type = 'GAUSSIAN'
scene.cycles.sample_clamp_indirect = 0.0
scene.view_settings.view_transform = 'Raw'
bpy.context.view_layer.update()

